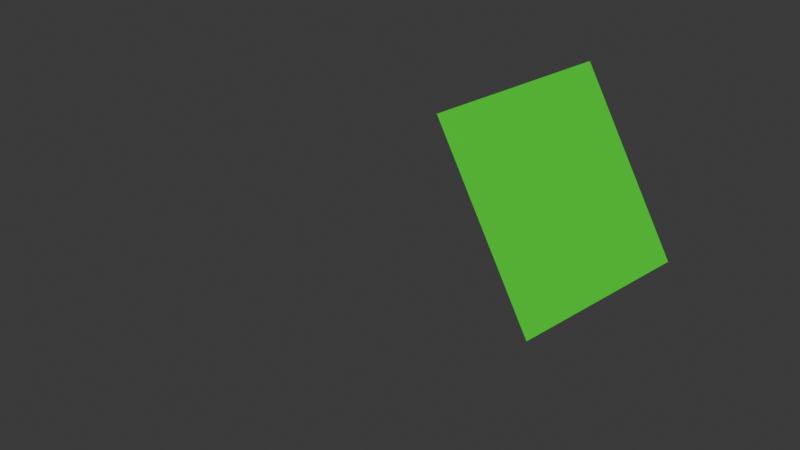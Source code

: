 # Source: script.blend  (saved by Blender 4.3.34; exported with 4.5.12 LTS)
import bpy
from mathutils import Matrix  # noqa: F401  (used for matrix-valued properties, if any)

bpy.ops.wm.read_factory_settings(use_empty=True)
scene = bpy.context.scene
scene.name = 'Scene'

# ---- collections
col_collection = bpy.data.collections.new('Collection'); scene.collection.children.link(col_collection)

# ---- materials (node trees are filled in below, after node groups)
mat_base = bpy.data.materials.new('base')
mat_base.alpha_threshold = 0.0
mat_base.roughness = 0.5
mat_base.line_color = (0.0, 0.0, 0.0, 1.0)
mat_red = bpy.data.materials.new('red')
mat_blue = bpy.data.materials.new('blue')
mat_yellow = bpy.data.materials.new('yellow')
mat_black = bpy.data.materials.new('black')
mat_magenta = bpy.data.materials.new('magenta')

# ---- material node trees
mat_base.use_nodes = True; mat_base.node_tree.nodes.clear()
_N = mat_base.node_tree.nodes; _L = mat_base.node_tree.links
n0 = _N.new('ShaderNodeOutputMaterial'); n0.name = 'Material Output'; n0.location = (300, 300)
n1 = _N.new('ShaderNodeBsdfPrincipled'); n1.name = 'Principled BSDF'; n1.location = (10, 300)
n1.inputs[0].default_value = (0.03024, 0.8005, 0.01562, 1.0)
n1.inputs[3].default_value = 1.45
_L.new(n1.outputs[0], n0.inputs[0])
n0.is_active_output = True
mat_red.use_nodes = True; mat_red.node_tree.nodes.clear()
_N = mat_red.node_tree.nodes; _L = mat_red.node_tree.links
n0 = _N.new('ShaderNodeBsdfPrincipled'); n0.name = 'Principled BSDF'; n0.location = (10, 300)
n0.inputs[0].default_value = (0.8004, 0.0, 0.001218, 1.0)
n1 = _N.new('ShaderNodeOutputMaterial'); n1.name = 'Material Output'; n1.location = (300, 300)
_L.new(n0.outputs[0], n1.inputs[0])
n1.is_active_output = True
mat_blue.use_nodes = True; mat_blue.node_tree.nodes.clear()
_N = mat_blue.node_tree.nodes; _L = mat_blue.node_tree.links
n0 = _N.new('ShaderNodeBsdfPrincipled'); n0.name = 'Principled BSDF'; n0.location = (10, 300)
n0.inputs[0].default_value = (0.01788, 0.1192, 0.8005, 1.0)
n1 = _N.new('ShaderNodeOutputMaterial'); n1.name = 'Material Output'; n1.location = (300, 300)
_L.new(n0.outputs[0], n1.inputs[0])
n1.is_active_output = True
mat_yellow.use_nodes = True; mat_yellow.node_tree.nodes.clear()
_N = mat_yellow.node_tree.nodes; _L = mat_yellow.node_tree.links
n0 = _N.new('ShaderNodeBsdfPrincipled'); n0.name = 'Principled BSDF'; n0.location = (10, 300)
n0.inputs[0].default_value = (0.8004, 0.6518, 0.039, 1.0)
n1 = _N.new('ShaderNodeOutputMaterial'); n1.name = 'Material Output'; n1.location = (300, 300)
_L.new(n0.outputs[0], n1.inputs[0])
n1.is_active_output = True
mat_black.use_nodes = True; mat_black.node_tree.nodes.clear()
_N = mat_black.node_tree.nodes; _L = mat_black.node_tree.links
n0 = _N.new('ShaderNodeBsdfPrincipled'); n0.name = 'Principled BSDF'; n0.location = (10, 300)
n0.inputs[0].default_value = (0.0, 0.0, 0.0, 1.0)
n1 = _N.new('ShaderNodeOutputMaterial'); n1.name = 'Material Output'; n1.location = (300, 300)
_L.new(n0.outputs[0], n1.inputs[0])
n1.is_active_output = True
mat_magenta.use_nodes = True; mat_magenta.node_tree.nodes.clear()
_N = mat_magenta.node_tree.nodes; _L = mat_magenta.node_tree.links
n0 = _N.new('ShaderNodeBsdfPrincipled'); n0.name = 'Principled BSDF'; n0.location = (10, 300)
n0.inputs[0].default_value = (1.0, 0.0, 0.4875, 1.0)
n1 = _N.new('ShaderNodeOutputMaterial'); n1.name = 'Material Output'; n1.location = (300, 300)
_L.new(n0.outputs[0], n1.inputs[0])
n1.is_active_output = True

# ---- world
world_world = bpy.data.worlds.new('World'); scene.world = world_world
world_world.use_nodes = True; world_world.node_tree.nodes.clear()
_N = world_world.node_tree.nodes; _L = world_world.node_tree.links
n0 = _N.new('ShaderNodeOutputWorld'); n0.name = 'World Output'; n0.location = (300, 300)
n1 = _N.new('ShaderNodeBackground'); n1.name = 'Background'; n1.location = (10, 300)
n1.inputs[0].default_value = (0.05088, 0.05088, 0.05088, 1.0)
_L.new(n1.outputs[0], n0.inputs[0])
n0.is_active_output = True
world_world.color = (0.05088, 0.05088, 0.05088)
world_world.sun_shadow_jitter_overblur = 0.0

# ---- cameras
cam_camera = bpy.data.cameras.new('Camera')
cam_camera.ortho_scale = 7.314

# ---- meshes
me_cube = bpy.data.meshes.new('Cube')
me_cube.from_pydata([(1.0, 1.0, 1.0), (1.0, 1.0, -1.0), (1.0, -1.0, 1.0), (1.0, -1.0, -1.0), (-1.0, 1.0, 1.0), (-1.0, 1.0, -1.0), (-1.0, -1.0, 1.0), (-1.0, -1.0, -1.0)], [], [(0, 4, 6, 2), (3, 2, 6, 7), (7, 6, 4, 5), (5, 1, 3, 7), (1, 0, 2, 3), (5, 4, 0, 1)])
me_cube.polygons.foreach_set('material_index', [1, 0, 5, 2, 3, 4])
_uv = me_cube.uv_layers.new(name='UVMap')
_uv.uv.foreach_set('vector', [0.625, 0.5, 0.875, 0.5, 0.875, 0.75, 0.625, 0.75, 0.375, 0.75, 0.625, 0.75, 0.625, 1.0, 0.375, 1.0, 0.375, 0.0, 0.625, 0.0, 0.625, 0.25, 0.375, 0.25, 0.125, 0.5, 0.375, 0.5, 0.375, 0.75, 0.125, 0.75, 0.375, 0.5, 0.625, 0.5, 0.625, 0.75, 0.375, 0.75, 0.375, 0.25, 0.625, 0.25, 0.625, 0.5, 0.375, 0.5])
me_cube.materials.append(mat_base)
me_cube.materials.append(mat_red)
me_cube.materials.append(mat_blue)
me_cube.materials.append(mat_yellow)
me_cube.materials.append(mat_black)
me_cube.materials.append(mat_magenta)
me_cube.use_mirror_vertex_groups = False
me_cube.update()
me_plane = bpy.data.meshes.new('Plane')
me_plane.from_pydata([(-1.0, -1.0, 0.0), (1.0, -1.0, 0.0), (-1.0, 1.0, 0.0), (1.0, 1.0, 0.0)], [], [(0, 1, 3, 2)])
_uv = me_plane.uv_layers.new(name='UVMap')
_uv.uv.foreach_set('vector', [0.0, 0.0, 1.0, 0.0, 1.0, 1.0, 0.0, 1.0])
me_plane.materials.append(mat_base)
me_plane.update()

# ---- objects
ob_cube = bpy.data.objects.new('Cube', me_cube)
ob_camera = bpy.data.objects.new('Camera', cam_camera)
ob_plane = bpy.data.objects.new('Plane', me_plane)

# ---- transforms, parenting, visibility, modifiers, constraints
ob_cube.location = (-1.706, -4.06, 0.0)
ob_cube.rotation_euler = (-1.608, 0.3225, -1.348)
ob_cube.scale = (0.0, 0.0, 0.0)
ob_cube.lock_rotations_4d = False
ob_cube.empty_display_type = 'ARROWS'
ob_cube.lineart.crease_threshold = 0.0
ob_camera.location = (7.359, -6.926, 4.958)
ob_camera.rotation_euler = (1.109, 5.765e-08, 0.8149)
ob_camera.lock_rotations_4d = False
ob_camera.empty_display_type = 'ARROWS'
ob_camera.color = (0.0, 0.0, 0.0, 0.0)
ob_camera.display_type = 'WIRE'
ob_camera.lineart.crease_threshold = 0.0
ob_plane.location = (1.913, 0.1263, 0.893)
ob_plane.rotation_euler = (0.0, 1.004, 0.0)

# ---- collection membership
col_collection.objects.link(ob_cube)
col_collection.objects.link(ob_camera)
col_collection.objects.link(ob_plane)

# ---- scene / render settings (as saved in the file)
scene.camera = ob_camera
scene.frame_start = 1; scene.frame_end = 5400; scene.frame_set(255)
scene.render.engine = 'BLENDER_EEVEE_NEXT'
scene.render.fps = 30
bpy.context.view_layer.update()

# ---- added for rendering (the .blend has no usable light): sun
light_auto_sun = bpy.data.lights.new('AutoSun', 'SUN')
light_auto_sun.energy = 3.0
light_auto_sun.angle = 0.0523599
ob_auto_sun = bpy.data.objects.new('AutoSun', light_auto_sun)
scene.collection.objects.link(ob_auto_sun)
ob_auto_sun.rotation_euler = (0.872665, 0.174533, 0.523599)
bpy.context.view_layer.update()
